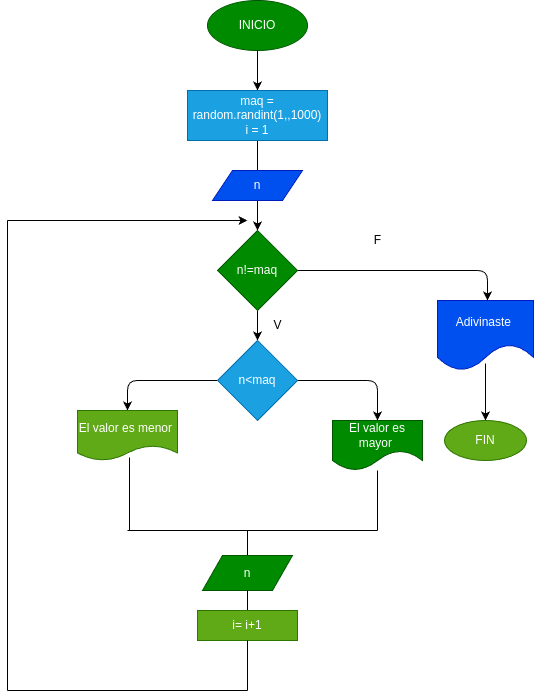

The diagram above was exported from draw.io. Its source (the exported page's mxGraphModel, read from the mxfile embedded in the PNG):
<mxGraphModel dx="1323" dy="457" grid="1" gridSize="10" guides="1" tooltips="1" connect="1" arrows="1" fold="1" page="1" pageScale="1" pageWidth="827" pageHeight="1169" math="0" shadow="0">
  <root>
    <mxCell id="0" />
    <mxCell id="1" parent="0" />
    <mxCell id="2" value="INICIO" style="ellipse;whiteSpace=wrap;html=1;strokeColor=#005700;fillColor=#008a00;fontColor=#ffffff;" vertex="1" parent="1">
      <mxGeometry x="200" y="30" width="100" height="50" as="geometry" />
    </mxCell>
    <mxCell id="3" value="" style="endArrow=classic;html=1;exitX=0.5;exitY=1;exitDx=0;exitDy=0;" edge="1" parent="1" source="2">
      <mxGeometry width="50" height="50" relative="1" as="geometry">
        <mxPoint x="230" y="260" as="sourcePoint" />
        <mxPoint x="250" y="120" as="targetPoint" />
        <Array as="points">
          <mxPoint x="250" y="110" />
        </Array>
      </mxGeometry>
    </mxCell>
    <mxCell id="21" value="" style="endArrow=none;html=1;entryX=0.5;entryY=1;entryDx=0;entryDy=0;" edge="1" parent="1">
      <mxGeometry width="50" height="50" relative="1" as="geometry">
        <mxPoint x="250" y="200" as="sourcePoint" />
        <mxPoint x="250" y="170" as="targetPoint" />
      </mxGeometry>
    </mxCell>
    <mxCell id="22" value="maq = random.randint(1,,1000)&lt;br&gt;i = 1" style="rounded=0;whiteSpace=wrap;html=1;strokeColor=#006EAF;fillColor=#1ba1e2;fontColor=#ffffff;" vertex="1" parent="1">
      <mxGeometry x="180" y="120" width="140" height="50" as="geometry" />
    </mxCell>
    <mxCell id="24" style="edgeStyle=none;html=1;exitX=0.5;exitY=1;exitDx=0;exitDy=0;" edge="1" parent="1" source="23" target="25">
      <mxGeometry relative="1" as="geometry">
        <mxPoint x="250" y="250" as="targetPoint" />
      </mxGeometry>
    </mxCell>
    <mxCell id="23" value="n" style="shape=parallelogram;perimeter=parallelogramPerimeter;whiteSpace=wrap;html=1;fixedSize=1;strokeColor=#001DBC;fillColor=#0050ef;fontColor=#ffffff;" vertex="1" parent="1">
      <mxGeometry x="205" y="200" width="90" height="30" as="geometry" />
    </mxCell>
    <mxCell id="26" style="edgeStyle=none;html=1;exitX=0.5;exitY=1;exitDx=0;exitDy=0;" edge="1" parent="1" source="25" target="27">
      <mxGeometry relative="1" as="geometry">
        <mxPoint x="250" y="380" as="targetPoint" />
      </mxGeometry>
    </mxCell>
    <mxCell id="29" style="edgeStyle=none;html=1;exitX=1;exitY=0.5;exitDx=0;exitDy=0;" edge="1" parent="1" source="25">
      <mxGeometry relative="1" as="geometry">
        <mxPoint x="480" y="330" as="targetPoint" />
        <Array as="points">
          <mxPoint x="480" y="300" />
        </Array>
      </mxGeometry>
    </mxCell>
    <mxCell id="25" value="n!=maq" style="rhombus;whiteSpace=wrap;html=1;strokeColor=#005700;fillColor=#008a00;fontColor=#ffffff;" vertex="1" parent="1">
      <mxGeometry x="210" y="260" width="80" height="80" as="geometry" />
    </mxCell>
    <mxCell id="34" style="edgeStyle=none;html=1;exitX=1;exitY=0.5;exitDx=0;exitDy=0;" edge="1" parent="1" source="27" target="36">
      <mxGeometry relative="1" as="geometry">
        <mxPoint x="370" y="460" as="targetPoint" />
        <Array as="points">
          <mxPoint x="370" y="410" />
        </Array>
      </mxGeometry>
    </mxCell>
    <mxCell id="35" style="edgeStyle=none;html=1;exitX=0;exitY=0.5;exitDx=0;exitDy=0;" edge="1" parent="1" source="27" target="37">
      <mxGeometry relative="1" as="geometry">
        <mxPoint x="120" y="440" as="targetPoint" />
        <Array as="points">
          <mxPoint x="120" y="410" />
        </Array>
      </mxGeometry>
    </mxCell>
    <mxCell id="27" value="n&amp;lt;maq" style="rhombus;whiteSpace=wrap;html=1;strokeColor=#006EAF;fillColor=#1ba1e2;fontColor=#ffffff;" vertex="1" parent="1">
      <mxGeometry x="210" y="370" width="80" height="80" as="geometry" />
    </mxCell>
    <mxCell id="28" value="V" style="text;html=1;align=center;verticalAlign=middle;resizable=0;points=[];autosize=1;strokeColor=none;fillColor=none;" vertex="1" parent="1">
      <mxGeometry x="255" y="340" width="30" height="30" as="geometry" />
    </mxCell>
    <mxCell id="30" value="F" style="text;html=1;align=center;verticalAlign=middle;resizable=0;points=[];autosize=1;strokeColor=none;fillColor=none;" vertex="1" parent="1">
      <mxGeometry x="355" y="255" width="30" height="30" as="geometry" />
    </mxCell>
    <mxCell id="31" value="Adivinaste&amp;nbsp;" style="shape=document;whiteSpace=wrap;html=1;boundedLbl=1;strokeColor=#001DBC;size=0.375;fillColor=#0050ef;fontColor=#ffffff;" vertex="1" parent="1">
      <mxGeometry x="430" y="330" width="96" height="70" as="geometry" />
    </mxCell>
    <mxCell id="32" value="" style="endArrow=classic;html=1;exitX=0.5;exitY=0.9;exitDx=0;exitDy=0;exitPerimeter=0;" edge="1" parent="1" source="31" target="33">
      <mxGeometry width="50" height="50" relative="1" as="geometry">
        <mxPoint x="440" y="390" as="sourcePoint" />
        <mxPoint x="480" y="450" as="targetPoint" />
      </mxGeometry>
    </mxCell>
    <mxCell id="33" value="FIN" style="ellipse;whiteSpace=wrap;html=1;strokeColor=#2D7600;fillColor=#60a917;fontColor=#ffffff;" vertex="1" parent="1">
      <mxGeometry x="437" y="450" width="82" height="40" as="geometry" />
    </mxCell>
    <mxCell id="36" value="El valor es mayor&amp;nbsp;" style="shape=document;whiteSpace=wrap;html=1;boundedLbl=1;strokeColor=#005700;size=0.4;fillColor=#008a00;fontColor=#ffffff;" vertex="1" parent="1">
      <mxGeometry x="325" y="450" width="90" height="50" as="geometry" />
    </mxCell>
    <mxCell id="37" value="El valor es menor&amp;nbsp;" style="shape=document;whiteSpace=wrap;html=1;boundedLbl=1;strokeColor=#2D7600;fillColor=#60a917;fontColor=#ffffff;" vertex="1" parent="1">
      <mxGeometry x="70" y="440" width="100" height="50" as="geometry" />
    </mxCell>
    <mxCell id="38" value="" style="endArrow=none;html=1;exitX=0.52;exitY=0.94;exitDx=0;exitDy=0;exitPerimeter=0;" edge="1" parent="1" source="37">
      <mxGeometry width="50" height="50" relative="1" as="geometry">
        <mxPoint x="110" y="500" as="sourcePoint" />
        <mxPoint x="122" y="560" as="targetPoint" />
      </mxGeometry>
    </mxCell>
    <mxCell id="39" value="" style="endArrow=none;html=1;" edge="1" parent="1" target="36">
      <mxGeometry width="50" height="50" relative="1" as="geometry">
        <mxPoint x="370" y="560" as="sourcePoint" />
        <mxPoint x="280" y="510" as="targetPoint" />
      </mxGeometry>
    </mxCell>
    <mxCell id="40" value="" style="endArrow=none;html=1;" edge="1" parent="1">
      <mxGeometry width="50" height="50" relative="1" as="geometry">
        <mxPoint x="120" y="560" as="sourcePoint" />
        <mxPoint x="370" y="560" as="targetPoint" />
      </mxGeometry>
    </mxCell>
    <mxCell id="41" value="" style="endArrow=none;html=1;" edge="1" parent="1" target="42">
      <mxGeometry width="50" height="50" relative="1" as="geometry">
        <mxPoint x="240" y="560" as="sourcePoint" />
        <mxPoint x="240" y="590" as="targetPoint" />
      </mxGeometry>
    </mxCell>
    <mxCell id="42" value="n" style="shape=parallelogram;perimeter=parallelogramPerimeter;whiteSpace=wrap;html=1;fixedSize=1;strokeColor=#005700;fillColor=#008a00;fontColor=#ffffff;" vertex="1" parent="1">
      <mxGeometry x="195" y="585" width="90" height="35" as="geometry" />
    </mxCell>
    <mxCell id="43" value="" style="endArrow=none;html=1;exitX=0.5;exitY=1;exitDx=0;exitDy=0;" edge="1" parent="1" source="42" target="44">
      <mxGeometry width="50" height="50" relative="1" as="geometry">
        <mxPoint x="230" y="560" as="sourcePoint" />
        <mxPoint x="240" y="640" as="targetPoint" />
      </mxGeometry>
    </mxCell>
    <mxCell id="44" value="i= i+1" style="rounded=0;whiteSpace=wrap;html=1;strokeColor=#2D7600;fillColor=#60a917;fontColor=#ffffff;" vertex="1" parent="1">
      <mxGeometry x="190" y="640" width="100" height="30" as="geometry" />
    </mxCell>
    <mxCell id="45" value="" style="endArrow=none;html=1;exitX=0.5;exitY=1;exitDx=0;exitDy=0;" edge="1" parent="1" source="44">
      <mxGeometry width="50" height="50" relative="1" as="geometry">
        <mxPoint x="230" y="560" as="sourcePoint" />
        <mxPoint x="240" y="720" as="targetPoint" />
      </mxGeometry>
    </mxCell>
    <mxCell id="46" value="" style="endArrow=none;html=1;" edge="1" parent="1">
      <mxGeometry width="50" height="50" relative="1" as="geometry">
        <mxPoint x="240" y="720" as="sourcePoint" />
        <mxPoint y="720" as="targetPoint" />
      </mxGeometry>
    </mxCell>
    <mxCell id="47" value="" style="endArrow=none;html=1;" edge="1" parent="1">
      <mxGeometry width="50" height="50" relative="1" as="geometry">
        <mxPoint y="720" as="sourcePoint" />
        <mxPoint y="250" as="targetPoint" />
      </mxGeometry>
    </mxCell>
    <mxCell id="48" value="" style="endArrow=classic;html=1;" edge="1" parent="1">
      <mxGeometry width="50" height="50" relative="1" as="geometry">
        <mxPoint y="250" as="sourcePoint" />
        <mxPoint x="240" y="250" as="targetPoint" />
      </mxGeometry>
    </mxCell>
  </root>
</mxGraphModel>